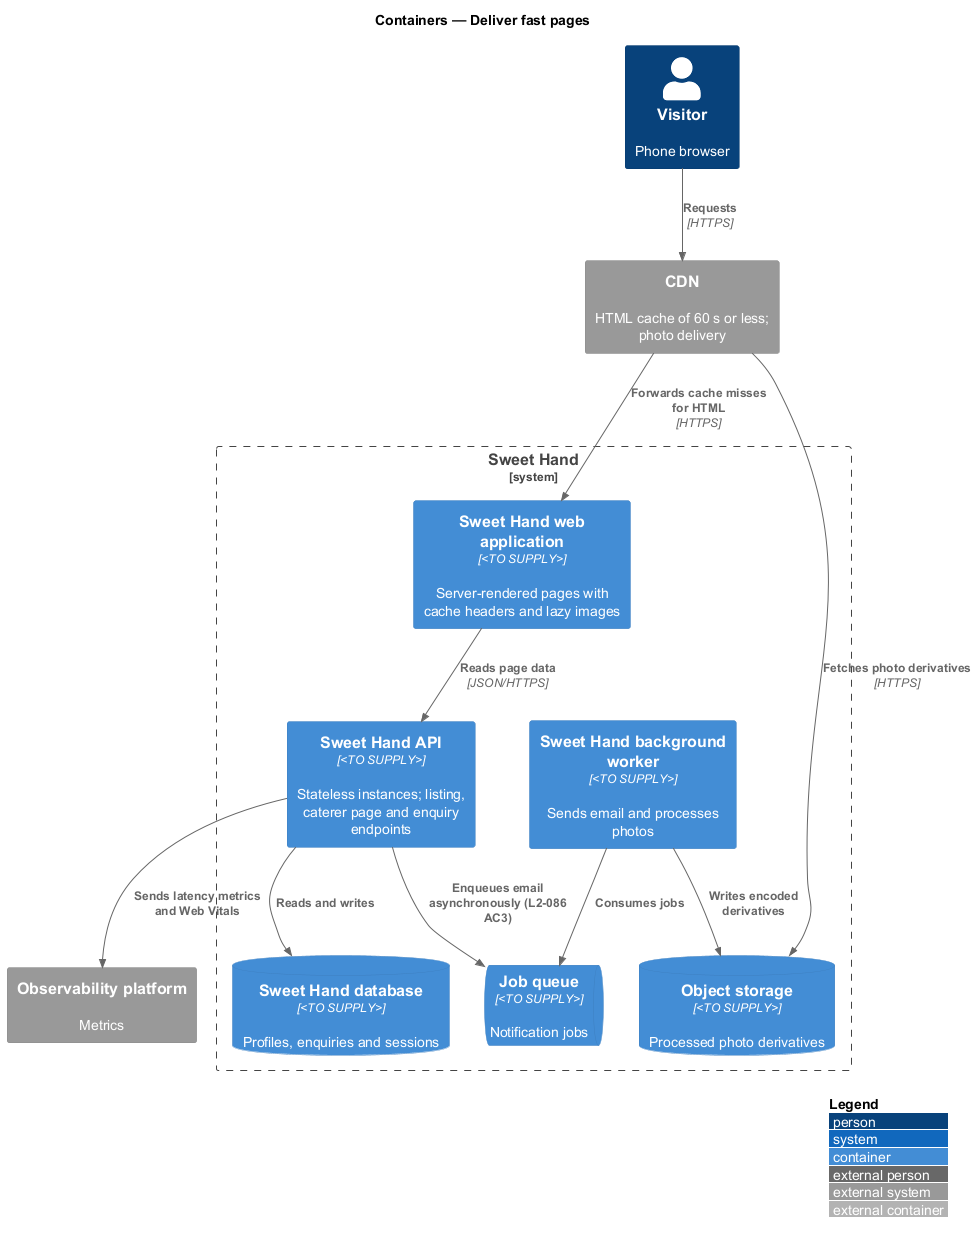

The diagram above was rendered by PlantUML. Its source (embedded in the PNG):
@startuml
!include <C4/C4_Container>
LAYOUT_WITH_LEGEND()
title Containers — Deliver fast pages

Person(visitor, "Visitor", "Phone browser")
System_Ext(cdn, "CDN", "HTML cache of 60 s or less; photo delivery")
System_Ext(obs, "Observability platform", "Metrics")
System_Boundary(sweethand, "Sweet Hand") {
  Container(web, "Sweet Hand web application", "<TO SUPPLY>", "Server-rendered pages with cache headers and lazy images")
  Container(api, "Sweet Hand API", "<TO SUPPLY>", "Stateless instances; listing, caterer page and enquiry endpoints")
  ContainerDb(db, "Sweet Hand database", "<TO SUPPLY>", "Profiles, enquiries and sessions")
  ContainerQueue(queue, "Job queue", "<TO SUPPLY>", "Notification jobs")
  Container(worker, "Sweet Hand background worker", "<TO SUPPLY>", "Sends email and processes photos")
  ContainerDb(storage, "Object storage", "<TO SUPPLY>", "Processed photo derivatives")
}

Rel(visitor, cdn, "Requests", "HTTPS")
Rel(cdn, web, "Forwards cache misses for HTML", "HTTPS")
Rel(cdn, storage, "Fetches photo derivatives", "HTTPS")
Rel(web, api, "Reads page data", "JSON/HTTPS")
Rel(api, db, "Reads and writes")
Rel(api, queue, "Enqueues email asynchronously (L2-086 AC3)")
Rel(worker, queue, "Consumes jobs")
Rel(worker, storage, "Writes encoded derivatives")
Rel(api, obs, "Sends latency metrics and Web Vitals")
@enduml